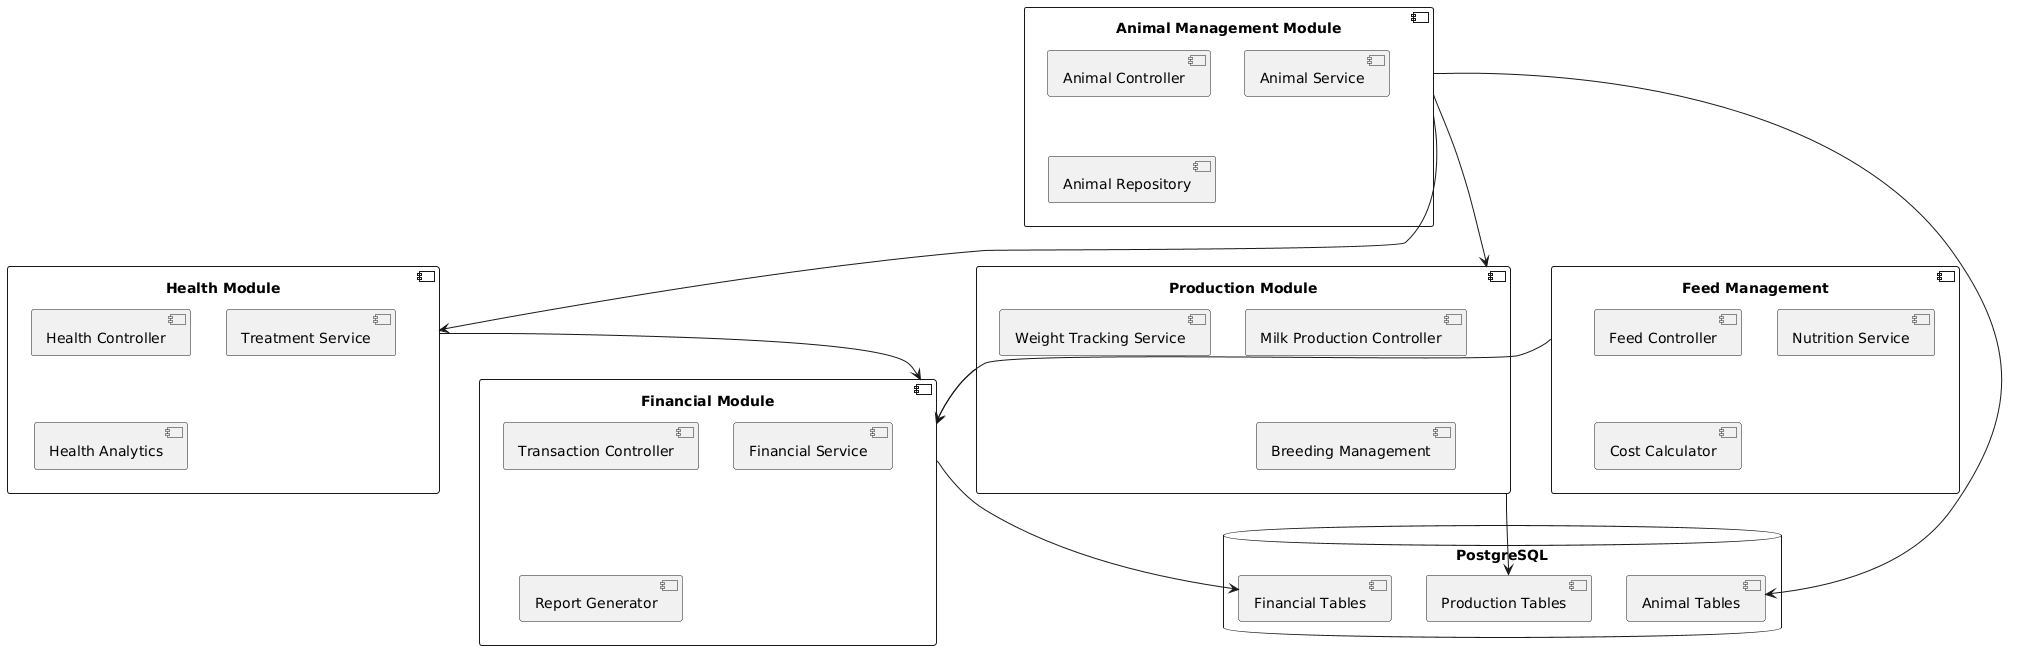

The diagram above was rendered by PlantUML. Its source (embedded in the PNG):
@startuml
component "Animal Management Module" {
  [Animal Controller]
  [Animal Service]
  [Animal Repository]
}

component "Production Module" {
  [Milk Production Controller]
  [Weight Tracking Service]
  [Breeding Management]
}

component "Financial Module" {
  [Transaction Controller]
  [Financial Service]
  [Report Generator]
}

component "Health Module" {
  [Health Controller]
  [Treatment Service]
  [Health Analytics]
}

component "Feed Management" {
  [Feed Controller]
  [Nutrition Service]
  [Cost Calculator]
}

[Animal Management Module] --> [Production Module]
[Animal Management Module] --> [Health Module]
[Production Module] --> [Financial Module]
[Feed Management] --> [Financial Module]
[Health Module] --> [Financial Module]

database "PostgreSQL" {
  [Animal Tables]
  [Production Tables]
  [Financial Tables]
}

[Animal Management Module] --> [Animal Tables]
[Production Module] --> [Production Tables]
[Financial Module] --> [Financial Tables]
@enduml